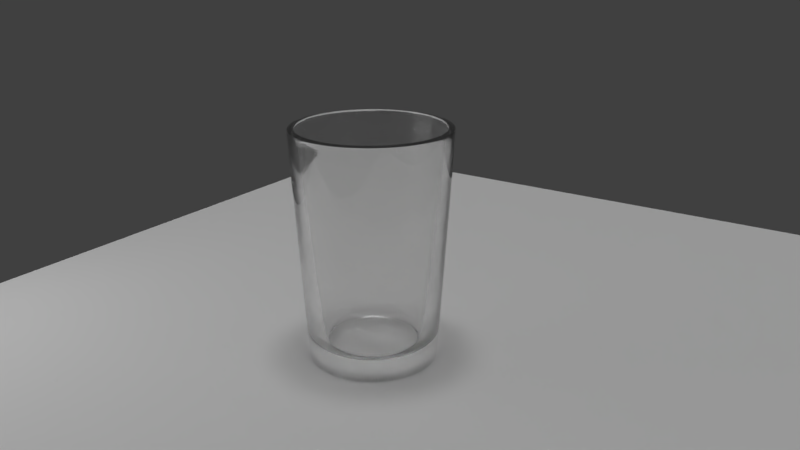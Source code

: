 # Source: bicchiere2.blend  (saved by Blender 2.79.7; exported with 4.5.12 LTS)
import bpy
from mathutils import Matrix  # noqa: F401  (used for matrix-valued properties, if any)

bpy.ops.wm.read_factory_settings(use_empty=True)
scene = bpy.context.scene
scene.name = 'Scene'

# ---- collections
col_collection_1 = bpy.data.collections.new('Collection 1'); scene.collection.children.link(col_collection_1)

# ---- materials (node trees are filled in below, after node groups)
mat_material_001 = bpy.data.materials.new('Material.001')
mat_material_001.alpha_threshold = 0.0
mat_material_001.roughness = 0.5

# ---- material node trees
mat_material_001.use_nodes = True; mat_material_001.node_tree.nodes.clear()
_N = mat_material_001.node_tree.nodes; _L = mat_material_001.node_tree.links
n0 = _N.new('ShaderNodeOutputMaterial'); n0.name = 'Material Output'; n0.location = (460, 300)
n1 = _N.new('ShaderNodeMixShader'); n1.name = 'Mix Shader'; n1.location = (240, 298)
n1.inputs[0].default_value = 0.08182
n2 = _N.new('ShaderNodeBsdfAnisotropic'); n2.name = 'Glossy BSDF'; n2.location = (31, 164)
n2.distribution = 'GGX'
n2.inputs[1].default_value = 0.4472
n3 = _N.new('ShaderNodeBsdfGlass'); n3.name = 'Glass BSDF'; n3.location = (21, 343)
n3.distribution = 'BECKMANN'
n3.inputs[2].default_value = 1.45
_L.new(n1.outputs[0], n0.inputs[0])
_L.new(n2.outputs[0], n1.inputs[2])
_L.new(n3.outputs[0], n1.inputs[1])
n0.is_active_output = True

# ---- world
world_world = bpy.data.worlds.new('World'); scene.world = world_world
world_world.color = (0.05088, 0.05088, 0.05088)
world_world.use_sun_shadow = False
world_world.sun_shadow_jitter_overblur = 0.0
world_world.cycles.sampling_method = 'MANUAL'

# ---- cameras
cam_camera = bpy.data.cameras.new('Camera')
cam_camera.clip_end = 100.0
cam_camera.lens = 35.0
cam_camera.sensor_width = 32.0
cam_camera.sensor_height = 18.0
cam_camera.ortho_scale = 7.314
cam_camera.dof.focus_distance = 0.0

# ---- lights
light_sun = bpy.data.lights.new('Sun', 'SUN')
light_sun.transmission_factor = 0.0
light_sun.angle = 0.3678
light_sun.energy = 1.0
light_sun.shadow_buffer_clip_start = 0.5
light_sun.shadow_soft_size = 0.186
light_sun.shadow_cascade_max_distance = 1000.0
light_area_001 = bpy.data.lights.new('Area.001', 'AREA')
light_area_001.transmission_factor = 0.0
light_area_001.energy = 78.54
light_area_001.shadow_buffer_clip_start = 0.5
light_area_001.shadow_soft_size = 0.1
light_area_001.shadow_maximum_resolution = 0.006
light_area_001.use_absolute_resolution = True
light_area_001.size = 0.1
light_area_001.size_y = 0.1
light_area = bpy.data.lights.new('Area', 'AREA')
light_area.transmission_factor = 0.0
light_area.energy = 78.54
light_area.shadow_buffer_clip_start = 0.5
light_area.shadow_soft_size = 0.1
light_area.shadow_maximum_resolution = 0.006
light_area.use_absolute_resolution = True
light_area.size = 0.1
light_area.size_y = 0.1

# ---- meshes
me_plane_001 = bpy.data.meshes.new('Plane.001')
me_plane_001.from_pydata([(-1.0, -1.0, 0.0), (1.0, -1.0, 0.0), (-1.0, 1.0, 0.0), (1.0, 1.0, 0.0)], [], [(0, 1, 3, 2)])
me_plane_001.use_remesh_preserve_volume = False
me_plane_001.use_remesh_preserve_attributes = False
me_plane_001.use_mirror_vertex_groups = False
me_plane_001.update()
me_plane = bpy.data.meshes.new('Plane')
me_plane.from_pydata([(-1.0, -1.0, 0.0), (1.0, -1.0, 0.0), (-1.0, 1.0, 0.0), (1.0, 1.0, 0.0)], [], [(0, 1, 3, 2)])
me_plane.use_remesh_preserve_volume = False
me_plane.use_remesh_preserve_attributes = False
me_plane.use_mirror_vertex_groups = False
me_plane.update()
me_circle = bpy.data.meshes.new('Circle')
me_circle.from_pydata([(0.01953, -11.15, 0.05291), (0.01953, -10.95, 4.193), (0.3156, -11.2, 0.05291), (0.3782, -11.01, 4.193), (0.5826, -11.34, 0.05291), (0.7017, -11.17, 4.193), (0.7945, -11.55, 0.05291), (0.9585, -11.43, 4.193), (0.9306, -11.82, 0.05291), (1.123, -11.75, 4.193), (0.9775, -12.11, 0.05291), (1.18, -12.11, 4.193), (0.9306, -12.41, 0.05291), (1.123, -12.47, 4.193), (0.7945, -12.67, 0.05291), (0.9585, -12.79, 4.193), (0.5826, -12.89, 0.05291), (0.7017, -13.05, 4.193), (0.3156, -13.02, 0.05291), (0.3782, -13.22, 4.193), (0.01953, -13.07, 0.05291), (0.01953, -13.27, 4.193), (-0.2765, -13.02, 0.05291), (-0.3391, -13.22, 4.193), (-0.5435, -12.89, 0.05291), (-0.6626, -13.05, 4.193), (-0.7555, -12.67, 0.05291), (-0.9194, -12.79, 4.193), (-0.8915, -12.41, 0.05291), (-1.084, -12.47, 4.193), (-0.9384, -12.11, 0.05291), (-1.141, -12.11, 4.193), (-0.8915, -11.82, 0.05291), (-1.084, -11.75, 4.193), (-0.7555, -11.55, 0.05291), (-0.9194, -11.43, 4.193), (-0.5435, -11.34, 0.05291), (-0.6626, -11.17, 4.193), (-0.2765, -11.2, 0.05291), (-0.3391, -11.01, 4.193), (0.01953, -11.07, 0.5009), (0.3416, -11.12, 0.5009), (0.6321, -11.27, 0.5009), (0.8627, -11.5, 0.5009), (1.011, -11.79, 0.5009), (1.062, -12.11, 0.5009), (1.011, -12.43, 0.5009), (0.8627, -12.72, 0.5009), (0.6321, -12.95, 0.5009), (0.3416, -13.1, 0.5009), (0.01953, -13.15, 0.5009), (-0.3025, -13.1, 0.5009), (-0.593, -12.95, 0.5009), (-0.8236, -12.72, 0.5009), (-0.948, -12.43, 0.5036), (-0.9977, -12.11, 0.5036), (-0.9716, -11.79, 0.5009), (-0.8236, -11.5, 0.5009), (-0.593, -11.27, 0.5009), (-0.3025, -11.12, 0.5009), (0.3269, -11.17, 0.05193), (0.6041, -11.31, 0.05193), (0.8241, -11.53, 0.05193), (0.9654, -11.8, 0.05193), (1.014, -12.11, 0.05193), (0.9654, -12.42, 0.05193), (0.8241, -12.7, 0.05193), (0.6041, -12.92, 0.05193), (0.3269, -13.06, 0.05193), (0.01953, -13.11, 0.05193), (-0.2878, -13.06, 0.05193), (-0.565, -12.92, 0.05193), (-0.7851, -12.7, 0.05193), (-0.9263, -12.42, 0.05193), (-0.975, -12.11, 0.05193), (-0.9263, -11.8, 0.05193), (-0.7851, -11.53, 0.05193), (-0.565, -11.31, 0.05193), (-0.2878, -11.17, 0.05193), (0.01953, -11.12, 0.05193), (0.01953, -10.84, 4.174), (0.4122, -10.9, 4.174), (0.7665, -11.08, 4.174), (1.048, -11.36, 4.174), (1.228, -11.72, 4.174), (1.29, -12.11, 4.174), (1.228, -12.5, 4.174), (1.048, -12.86, 4.174), (0.7665, -13.14, 4.174), (0.4122, -13.32, 4.174), (0.01953, -13.38, 4.174), (-0.3732, -13.32, 4.174), (-0.7274, -13.14, 4.174), (-1.009, -12.86, 4.174), (-1.189, -12.5, 4.174), (-1.251, -12.11, 4.174), (-1.189, -11.72, 4.174), (-1.009, -11.36, 4.174), (-0.7274, -11.08, 4.174), (-0.3732, -10.9, 4.174), (0.4122, -10.9, 4.174), (0.01953, -10.84, 4.174), (0.7665, -11.08, 4.174), (1.048, -11.36, 4.174), (1.228, -11.72, 4.174), (1.29, -12.11, 4.174), (1.228, -12.5, 4.174), (1.048, -12.86, 4.174), (0.7665, -13.14, 4.174), (0.4122, -13.32, 4.174), (0.01953, -13.38, 4.174), (-0.3732, -13.32, 4.174), (-0.7274, -13.14, 4.174), (-1.009, -12.86, 4.174), (-1.189, -12.5, 4.174), (-1.251, -12.11, 4.174), (-1.189, -11.72, 4.174), (-1.009, -11.36, 4.174), (-0.7274, -11.08, 4.174), (-0.3732, -10.9, 4.174), (0.3101, -11.22, 2.091), (0.01953, -11.17, 2.091), (0.5722, -11.35, 2.091), (0.7803, -11.56, 2.091), (0.9138, -11.82, 2.091), (0.9599, -12.11, 2.091), (0.9138, -12.4, 2.091), (0.7803, -12.66, 2.091), (0.5722, -12.87, 2.091), (0.3101, -13.01, 2.091), (0.01953, -13.05, 2.091), (-0.271, -13.01, 2.091), (-0.5332, -12.87, 2.091), (-0.7412, -12.66, 2.091), (-0.8748, -12.4, 2.091), (-0.9208, -12.11, 2.091), (-0.8748, -11.82, 2.091), (-0.7412, -11.56, 2.091), (-0.5332, -11.35, 2.091), (-0.271, -11.22, 2.091), (0.2622, -11.36, 0.8703), (0.01953, -11.33, 0.8703), (0.4811, -11.48, 0.8703), (0.6549, -11.65, 0.8703), (0.7664, -11.87, 0.8703), (0.8048, -12.11, 0.8703), (0.7664, -12.35, 0.8703), (0.6549, -12.57, 0.8473), (0.4811, -12.75, 0.8473), (0.2622, -12.86, 0.8703), (0.01953, -12.9, 0.8703), (-0.2231, -12.86, 0.8703), (-0.4421, -12.75, 0.8703), (-0.6158, -12.57, 0.8703), (-0.7273, -12.35, 0.8703), (-0.7658, -12.11, 0.8703), (-0.7273, -11.87, 0.8703), (-0.6158, -11.65, 0.8703), (-0.4421, -11.48, 0.8703), (-0.2231, -11.36, 0.8703), (0.2149, -11.5, 0.7234), (0.0171, -11.47, 0.7234), (0.3934, -11.59, 0.7234), (0.535, -11.74, 0.7234), (0.6259, -11.91, 0.7234), (0.6573, -12.11, 0.7234), (0.6259, -12.31, 0.7234), (0.535, -12.49, 0.7234), (0.3934, -12.63, 0.7234), (0.2149, -12.72, 0.7234), (0.0171, -12.75, 0.7234), (-0.1807, -12.72, 0.7234), (-0.3592, -12.63, 0.7234), (-0.5008, -12.49, 0.7234), (-0.5917, -12.31, 0.7234), (-0.6231, -12.11, 0.7234), (-0.5917, -11.91, 0.7234), (-0.5008, -11.74, 0.7234), (-0.3592, -11.59, 0.7234), (-0.1807, -11.5, 0.7234), (-0.01561, -12.14, 0.6653), (-0.6733, -12.34, 0.7767), (-0.709, -12.11, 0.7767), (0.6089, -12.54, 0.7767), (0.4477, -12.7, 0.7767), (0.01953, -11.38, 0.7767), (0.2446, -11.42, 0.7767), (-0.6733, -11.89, 0.7767), (0.2446, -12.8, 0.7767), (0.4477, -11.52, 0.7767), (-0.5698, -11.68, 0.7767), (0.01953, -12.84, 0.7767), (0.6089, -11.68, 0.7767), (-0.4087, -11.52, 0.7767), (-0.2056, -12.8, 0.7767), (0.7124, -11.89, 0.7767), (-0.2056, -11.42, 0.7767), (-0.4087, -12.7, 0.7767), (0.748, -12.11, 0.7767), (-0.5698, -12.54, 0.7767), (0.7124, -12.34, 0.7767), (-0.2364, -12.9, 1.012), (-0.4673, -12.78, 1.012), (0.8073, -11.86, 1.012), (0.8478, -12.11, 1.012), (-0.2364, -11.32, 1.012), (0.01953, -11.28, 1.012), (-0.6506, -12.6, 1.012), (0.8073, -12.37, 1.012), (-0.7682, -12.37, 1.012), (0.6896, -12.6, 1.012), (-0.8087, -12.11, 1.012), (0.5064, -12.78, 1.012), (0.2755, -11.32, 1.012), (-0.7682, -11.86, 1.012), (0.2755, -12.9, 1.012), (0.5064, -11.44, 1.012), (-0.6506, -11.62, 1.012), (0.01953, -12.94, 1.012), (0.6896, -11.62, 1.012), (-0.4673, -11.44, 1.012), (1.123, -12.47, 4.193), (0.9585, -12.79, 4.193), (-1.084, -12.47, 4.193), (-1.141, -12.11, 4.193), (0.7017, -13.05, 4.193), (0.01953, -10.95, 4.193), (0.3782, -11.01, 4.193), (-1.084, -11.75, 4.193), (0.3782, -13.22, 4.193), (0.7017, -11.17, 4.193), (-0.9194, -11.43, 4.193), (0.01953, -13.27, 4.193), (0.9585, -11.43, 4.193), (-0.6626, -11.17, 4.193), (-0.3391, -13.22, 4.193), (1.123, -11.75, 4.193), (-0.3391, -11.01, 4.193), (-0.6626, -13.05, 4.193), (1.18, -12.11, 4.193), (-0.9194, -12.79, 4.193), (-0.5332, -12.87, 2.091), (0.9599, -12.11, 2.091), (0.01953, -11.17, 2.091), (-0.7412, -12.66, 2.091), (0.9138, -12.4, 2.091), (-0.8748, -12.4, 2.091), (0.7803, -12.66, 2.091), (-0.9208, -12.11, 2.091), (0.5722, -12.87, 2.091), (0.3101, -11.22, 2.091), (-0.8748, -11.82, 2.091), (0.3101, -13.01, 2.091), (0.5722, -11.35, 2.091), (-0.7412, -11.56, 2.091), (0.01953, -13.05, 2.091), (0.7803, -11.56, 2.091), (-0.5332, -11.35, 2.091), (-0.271, -13.01, 2.091), (0.9138, -11.82, 2.091), (-0.271, -11.22, 2.091), (-0.7485, -12.11, 0.8299), (0.471, -12.73, 0.8299), (0.2569, -11.38, 0.8299), (-0.7109, -11.87, 0.8299), (0.2569, -12.84, 0.8299), (0.471, -11.49, 0.8299), (-0.6018, -11.66, 0.8299), (0.01953, -12.88, 0.8299), (0.6409, -11.66, 0.8299), (-0.4319, -11.49, 0.8299), (-0.2178, -12.84, 0.8299), (0.75, -11.87, 0.8299), (-0.2178, -11.38, 0.8299), (-0.4319, -12.73, 0.8299), (0.7876, -12.11, 0.8299), (-0.6018, -12.56, 0.8299), (0.75, -12.35, 0.8299), (-0.7109, -12.35, 0.8299), (0.6409, -12.56, 0.8299), (0.01953, -11.34, 0.8299)], [], [(80, 101, 100, 81), (81, 100, 102, 82), (82, 102, 103, 83), (83, 103, 104, 84), (84, 104, 105, 85), (85, 105, 106, 86), (86, 106, 107, 87), (87, 107, 108, 88), (88, 108, 109, 89), (89, 109, 110, 90), (90, 110, 111, 91), (91, 111, 112, 92), (92, 112, 113, 93), (93, 113, 114, 94), (94, 114, 115, 95), (95, 115, 116, 96), (96, 116, 117, 97), (97, 117, 118, 98), (222, 221, 126, 127), (98, 118, 119, 99), (99, 119, 101, 80), (0, 2, 4, 6, 8, 10, 12, 14, 16, 18, 20, 22, 24, 26, 28, 30, 32, 34, 36, 38), (78, 59, 40, 79), (77, 58, 59, 78), (76, 57, 58, 77), (75, 56, 57, 76), (74, 55, 56, 75), (73, 54, 55, 74), (72, 53, 54, 73), (71, 52, 53, 72), (70, 51, 52, 71), (69, 50, 51, 70), (68, 49, 50, 69), (67, 48, 49, 68), (66, 47, 48, 67), (65, 46, 47, 66), (64, 45, 46, 65), (63, 44, 45, 64), (62, 43, 44, 63), (61, 42, 43, 62), (60, 41, 42, 61), (79, 40, 41, 60), (0, 79, 60, 2), (2, 60, 61, 4), (4, 61, 62, 6), (6, 62, 63, 8), (8, 63, 64, 10), (10, 64, 65, 12), (12, 65, 66, 14), (14, 66, 67, 16), (16, 67, 68, 18), (18, 68, 69, 20), (20, 69, 70, 22), (22, 70, 71, 24), (24, 71, 72, 26), (26, 72, 73, 28), (28, 73, 74, 30), (30, 74, 75, 32), (32, 75, 76, 34), (34, 76, 77, 36), (36, 77, 78, 38), (38, 78, 79, 0), (59, 99, 80, 40), (58, 98, 99, 59), (57, 97, 98, 58), (56, 96, 97, 57), (55, 95, 96, 56), (54, 94, 95, 55), (53, 93, 94, 54), (52, 92, 93, 53), (50, 90, 91, 51), (48, 88, 89, 49), (47, 87, 88, 48), (46, 86, 87, 47), (45, 85, 86, 46), (44, 84, 85, 45), (43, 83, 84, 44), (42, 82, 83, 43), (41, 81, 82, 42), (40, 80, 81, 41), (1, 3, 100, 101), (3, 5, 102, 100), (5, 7, 103, 102), (7, 9, 104, 103), (9, 11, 105, 104), (11, 13, 106, 105), (13, 15, 107, 106), (15, 17, 108, 107), (17, 19, 109, 108), (19, 21, 110, 109), (21, 23, 111, 110), (23, 25, 112, 111), (25, 27, 113, 112), (27, 29, 114, 113), (29, 31, 115, 114), (31, 33, 116, 115), (33, 35, 117, 116), (35, 37, 118, 117), (37, 39, 119, 118), (39, 1, 101, 119), (202, 201, 151, 152), (224, 223, 134, 135), (225, 222, 127, 128), (227, 226, 121, 120), (228, 224, 135, 136), (229, 225, 128, 129), (230, 227, 120, 122), (231, 228, 136, 137), (233, 230, 122, 123), (234, 231, 137, 138), (235, 232, 130, 131), (236, 233, 123, 124), (237, 234, 138, 139), (238, 235, 131, 132), (239, 236, 124, 125), (226, 237, 139, 121), (240, 238, 132, 133), (221, 239, 125, 126), (223, 240, 133, 134), (51, 91, 92, 52), (182, 181, 174, 175), (204, 203, 144, 145), (206, 205, 159, 141), (207, 202, 152, 153), (208, 204, 145, 146), (209, 207, 153, 154), (210, 208, 146, 147), (211, 209, 154, 155), (212, 210, 147, 148), (213, 206, 141, 140), (214, 211, 155, 156), (215, 212, 148, 149), (216, 213, 140, 142), (217, 214, 156, 157), (215, 149, 150, 218), (219, 216, 142, 143), (220, 217, 157, 158), (201, 218, 150, 151), (203, 219, 143, 144), (205, 220, 158, 159), (229, 129, 130, 232), (49, 89, 90, 50), (172, 171, 180), (184, 183, 167, 168), (186, 185, 161, 160), (187, 182, 175, 176), (188, 184, 168, 169), (189, 186, 160, 162), (190, 187, 176, 177), (191, 188, 169, 170), (192, 189, 162, 163), (193, 190, 177, 178), (194, 191, 170, 171), (195, 192, 163, 164), (196, 193, 178, 179), (197, 194, 171, 172), (198, 195, 164, 165), (185, 196, 179, 161), (199, 197, 172, 173), (200, 198, 165, 166), (181, 199, 173, 174), (183, 200, 166, 167), (165, 164, 180), (161, 179, 180), (173, 172, 180), (166, 165, 180), (174, 173, 180), (167, 166, 180), (175, 174, 180), (168, 167, 180), (160, 161, 180), (176, 175, 180), (169, 168, 180), (162, 160, 180), (177, 176, 180), (170, 169, 180), (163, 162, 180), (178, 177, 180), (171, 170, 180), (164, 163, 180), (179, 178, 180), (279, 277, 200, 183), (278, 276, 199, 181), (277, 275, 198, 200), (276, 274, 197, 199), (280, 273, 196, 185), (275, 272, 195, 198), (274, 271, 194, 197), (273, 270, 193, 196), (272, 269, 192, 195), (271, 268, 191, 194), (270, 267, 190, 193), (269, 266, 189, 192), (268, 265, 188, 191), (267, 264, 187, 190), (266, 263, 186, 189), (265, 262, 184, 188), (264, 261, 182, 187), (263, 280, 185, 186), (262, 279, 183, 184), (261, 278, 181, 182), (260, 257, 220, 205), (259, 256, 219, 203), (258, 255, 218, 201), (257, 254, 217, 220), (256, 253, 216, 219), (252, 215, 218, 255), (254, 251, 214, 217), (253, 250, 213, 216), (252, 249, 212, 215), (251, 248, 211, 214), (250, 243, 206, 213), (249, 247, 210, 212), (248, 246, 209, 211), (247, 245, 208, 210), (246, 244, 207, 209), (245, 242, 204, 208), (244, 241, 202, 207), (243, 260, 205, 206), (242, 259, 203, 204), (241, 258, 201, 202), (19, 229, 232, 21), (29, 27, 240, 223), (13, 11, 239, 221), (27, 25, 238, 240), (1, 39, 237, 226), (11, 9, 236, 239), (25, 23, 235, 238), (39, 37, 234, 237), (9, 7, 233, 236), (23, 21, 232, 235), (37, 35, 231, 234), (7, 5, 230, 233), (35, 33, 228, 231), (5, 3, 227, 230), (19, 17, 225, 229), (33, 31, 224, 228), (3, 1, 226, 227), (17, 15, 222, 225), (31, 29, 223, 224), (15, 13, 221, 222), (132, 131, 258, 241), (125, 124, 259, 242), (121, 139, 260, 243), (133, 132, 241, 244), (126, 125, 242, 245), (134, 133, 244, 246), (127, 126, 245, 247), (135, 134, 246, 248), (128, 127, 247, 249), (120, 121, 243, 250), (136, 135, 248, 251), (129, 128, 249, 252), (122, 120, 250, 253), (137, 136, 251, 254), (129, 252, 255, 130), (123, 122, 253, 256), (138, 137, 254, 257), (131, 130, 255, 258), (124, 123, 256, 259), (139, 138, 257, 260), (155, 154, 278, 261), (148, 147, 279, 262), (140, 141, 280, 263), (156, 155, 261, 264), (149, 148, 262, 265), (142, 140, 263, 266), (157, 156, 264, 267), (150, 149, 265, 268), (143, 142, 266, 269), (158, 157, 267, 270), (151, 150, 268, 271), (144, 143, 269, 272), (159, 158, 270, 273), (152, 151, 271, 274), (145, 144, 272, 275), (141, 159, 273, 280), (153, 152, 274, 276), (146, 145, 275, 277), (154, 153, 276, 278), (147, 146, 277, 279)])
me_circle.materials.append(mat_material_001)
me_circle.use_remesh_preserve_volume = False
me_circle.use_remesh_preserve_attributes = False
me_circle.use_mirror_vertex_groups = False
me_circle.update()

# ---- objects
ob_sun = bpy.data.objects.new('Sun', light_sun)
ob_plane_001 = bpy.data.objects.new('Plane.001', me_plane_001)
ob_plane = bpy.data.objects.new('Plane', me_plane)
ob_area_001 = bpy.data.objects.new('Area.001', light_area_001)
ob_area = bpy.data.objects.new('Area', light_area)
ob_bicchiere = bpy.data.objects.new('Bicchiere', me_circle)
ob_camera = bpy.data.objects.new('Camera', cam_camera)

# ---- transforms, parenting, visibility, modifiers, constraints
ob_sun.location = (-0.2555, 0.3592, 26.54)
ob_sun.lineart.crease_threshold = 0.0
ob_plane_001.location = (1.208, 1.097, 0.00761)
ob_plane_001.scale = (9.568, 9.568, 9.568)
ob_plane_001.lineart.crease_threshold = 0.0
ob_plane.location = (1.208, 1.097, 0.4928)
ob_plane.scale = (9.568, 9.568, 9.568)
ob_plane.lineart.crease_threshold = 0.0
ob_area_001.location = (-7.438, -4.437, 5.324)
ob_area_001.rotation_euler = (1.759, 3.111, -1.04)
ob_area_001.scale = (70.24, 70.24, 1.0)
ob_area_001.hide_viewport = True
ob_area_001.lineart.crease_threshold = 0.0
ob_area.location = (17.5, 0.9858, 22.81)
ob_area.rotation_euler = (0.0, 0.7822, 0.0)
ob_area.scale = (70.24, 70.24, 1.0)
ob_area.hide_viewport = True
ob_area.lineart.crease_threshold = 0.0
ob_bicchiere.location = (0.0009878, 13.56, -0.04933)
ob_bicchiere.scale = (1.119, 1.119, 1.119)
ob_bicchiere.lineart.crease_threshold = 0.0
_m = ob_bicchiere.modifiers.new('Subsurf', 'SUBSURF')
_m.uv_smooth = 'PRESERVE_CORNERS'
_m.levels = 3
_m.render_levels = 4
_m.show_only_control_edges = False
ob_camera.location = (8.255, -11.48, 7.993)
ob_camera.rotation_euler = (1.225, -6.618e-05, 0.5882)
ob_camera.lock_rotations_4d = False
ob_camera.empty_display_type = 'ARROWS'
ob_camera.color = (0.0, 0.0, 0.0, 0.0)
ob_camera.display_type = 'WIRE'
ob_camera.lineart.crease_threshold = 0.0

# ---- collection membership
col_collection_1.objects.link(ob_sun)
col_collection_1.objects.link(ob_plane_001)
col_collection_1.objects.link(ob_plane)
col_collection_1.objects.link(ob_area_001)
col_collection_1.objects.link(ob_area)
col_collection_1.objects.link(ob_bicchiere)
col_collection_1.objects.link(ob_camera)

# ---- scene / render settings (as saved in the file)
scene.camera = ob_camera
scene.frame_start = 1; scene.frame_end = 250; scene.frame_set(0)
scene.render.engine = 'CYCLES'
scene.render.resolution_percentage = 50
scene.render.dither_intensity = 0.0
scene.cycles.use_denoising = False
scene.cycles.samples = 128
scene.cycles.sampling_pattern = 'TABULATED_SOBOL'
scene.cycles.use_adaptive_sampling = False
scene.cycles.use_light_tree = False
scene.cycles.blur_glossy = 0.0
scene.cycles.sample_clamp_indirect = 0.0
scene.view_settings.view_transform = 'Standard'
bpy.context.view_layer.update()
